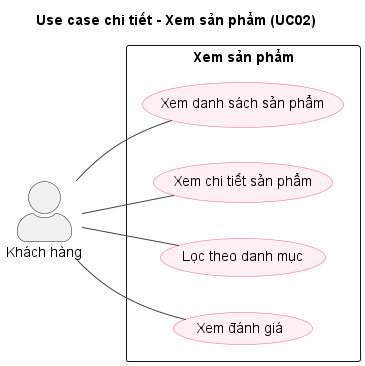

The diagram above was rendered by PlantUML. Its source (embedded in the PNG):
@startuml uc-u02-xemsanpham
left to right direction
skinparam shadowing false
skinparam packageStyle rectangle
skinparam actorStyle awesome
skinparam usecase {
  BackgroundColor #FFF0F3
  BorderColor #FF5E8E
  ArrowColor #444444
}
title Use case chi tiết - Xem sản phẩm (UC02)
actor "Khách hàng" as ACT0
rectangle "Xem sản phẩm" {
  usecase "Xem danh sách sản phẩm" as U0
  usecase "Xem chi tiết sản phẩm" as U1
  usecase "Lọc theo danh mục" as U2
  usecase "Xem đánh giá" as U3
}
ACT0 -- U0
ACT0 -- U1
ACT0 -- U2
ACT0 -- U3
@enduml